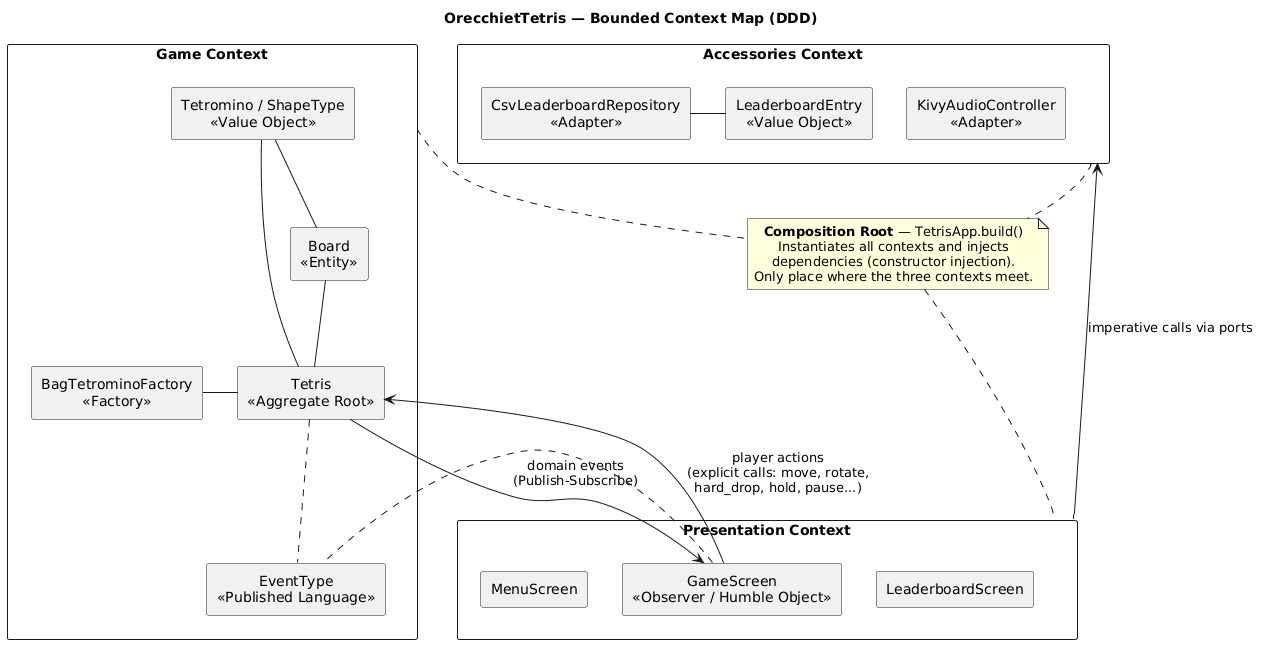

The diagram above was rendered by PlantUML. Its source (embedded in the PNG):
@startuml
title OrecchietTetris — Bounded Context Map (DDD)

skinparam componentStyle rectangle
skinparam defaultTextAlignment center
skinparam packageStyle rectangle

' ------------------------------------------------------------------ '
' Bounded contexts                                                     '
' ------------------------------------------------------------------ '

package "Game Context" as GAME {
  [Tetris\n<<Aggregate Root>>] as Tetris
  [Board\n<<Entity>>] as Board
  [Tetromino / ShapeType\n<<Value Object>>] as Tetromino
  [BagTetrominoFactory\n<<Factory>>] as Factory
  [EventType\n<<Published Language>>] as EventType


  Tetris -up- Board
  Tetris -up- Tetromino
  Board -up- Tetromino
  Tetris -left- Factory
  Tetris .. EventType
}

' Composition root wires everything (Dependency Injection) '
note as N1 
  <b>Composition Root</b> — TetrisApp.build()
  Instantiates all contexts and injects
  dependencies (constructor injection).
  Only place where the three contexts meet.
end note

package "Presentation Context" as VIEW {
  [MenuScreen] as MS
  [GameScreen\n<<Observer / Humble Object>>] as GS
  [LeaderboardScreen] as LBS
}

package "Accessories Context" as ACC {
  [CsvLeaderboardRepository\n<<Adapter>>] as CLR
  [KivyAudioController\n<<Adapter>>] as KAC
  [LeaderboardEntry\n<<Value Object>>] as LBE

CLR - LBE
}

' ------------------------------------------------------------------ '
' Context relationships                                               '
' ------------------------------------------------------------------ '

' Game publishes domain events; Presentation conforms to that language '
Tetris -down-> GS : domain events\n(Publish-Subscribe)
GS ..down.. EventType

GS -up-> Tetris : player actions\n(explicit calls: move, rotate,\nhard_drop, hold, pause...)

' Presentation orchestrates the accessory services through their ports '
VIEW -down-> ACC : imperative calls via ports

VIEW ..up.. N1
GAME .. N1
ACC  .. N1
@enduml